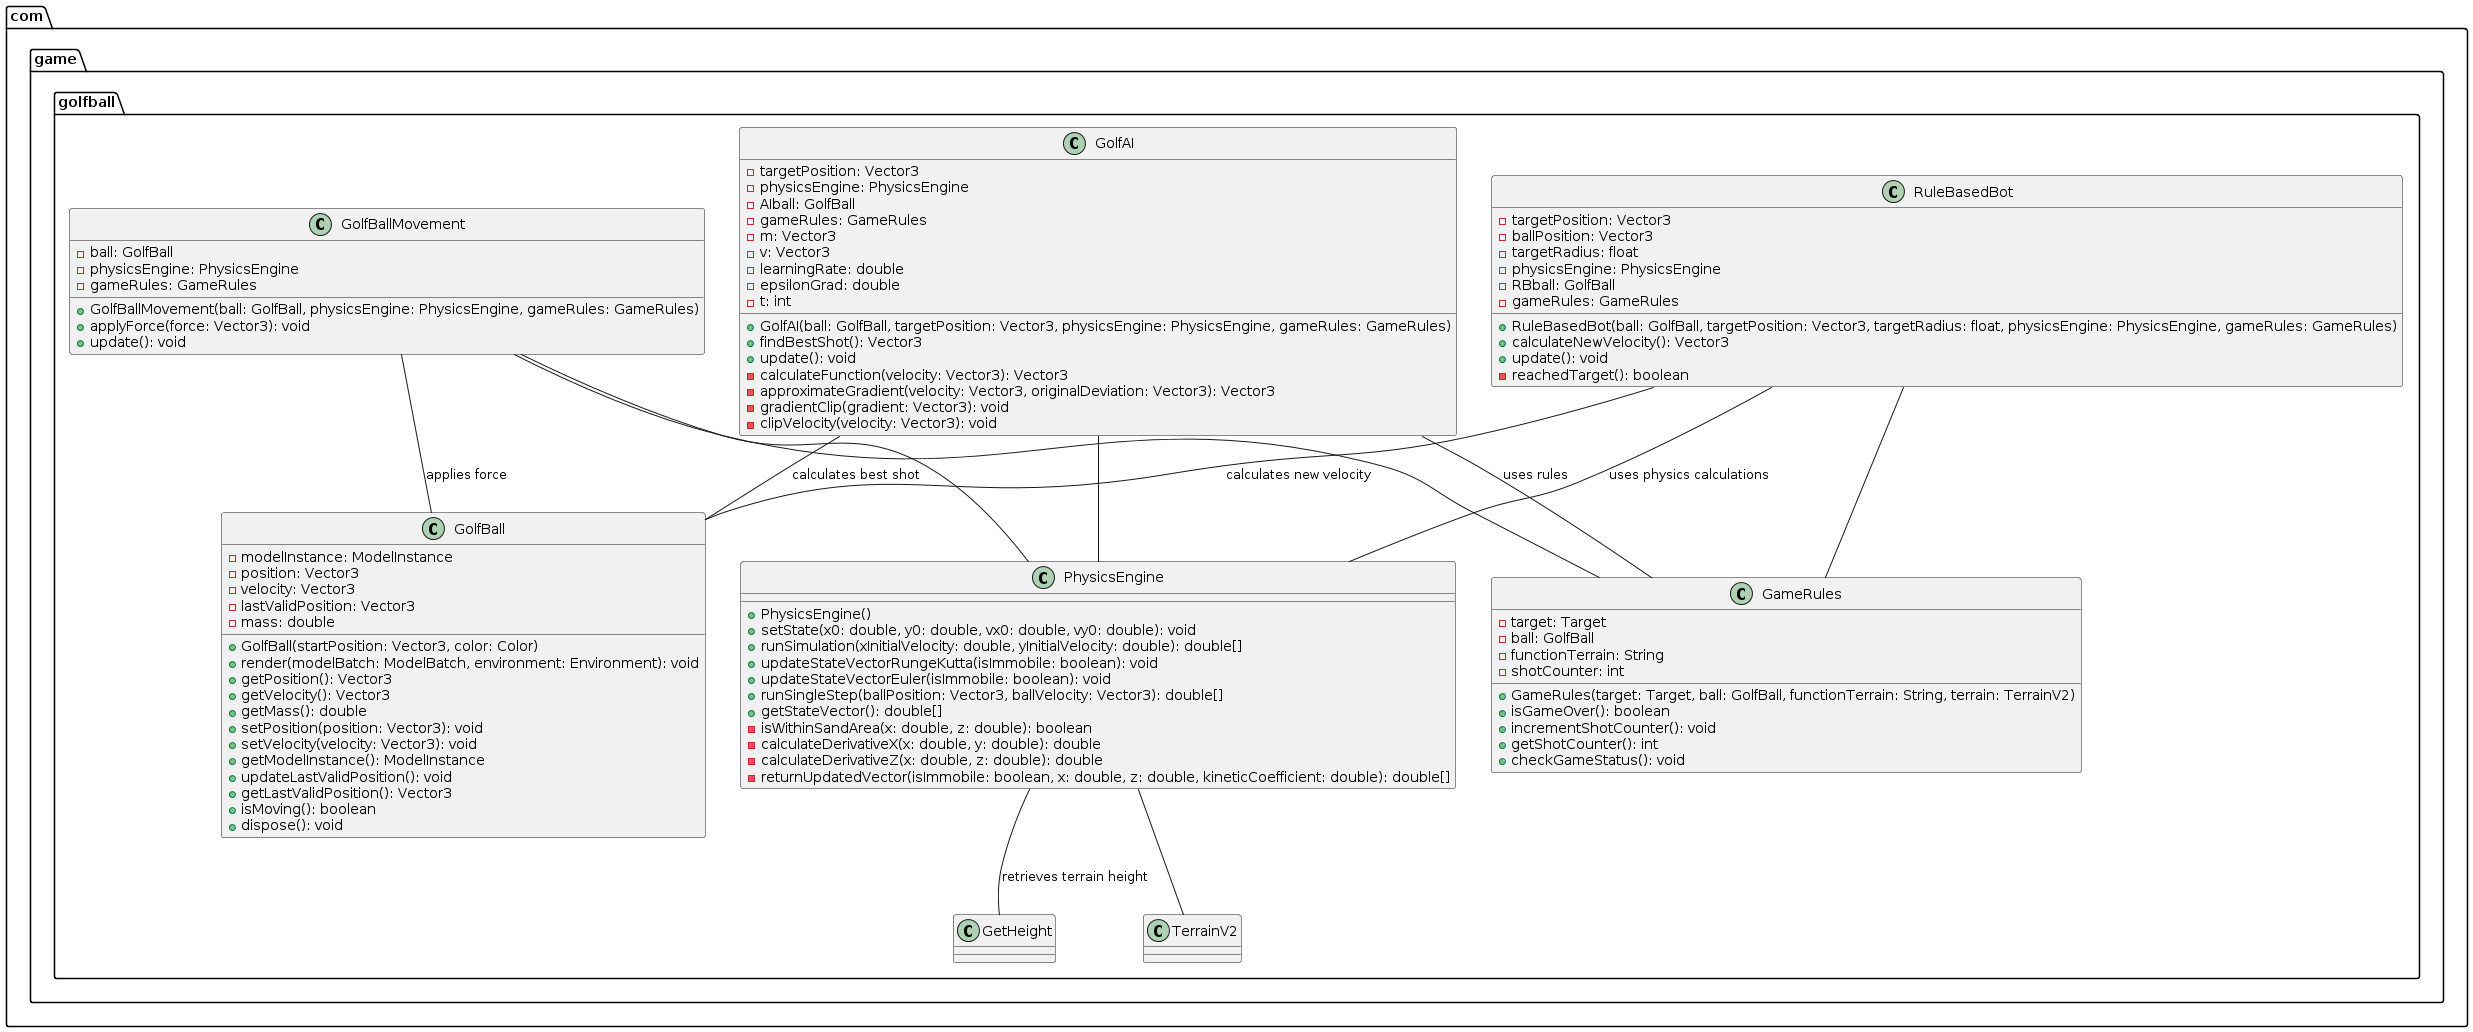

The diagram above was rendered by PlantUML. Its source (embedded in the PNG):
@startuml
package com.game.golfball {

    class GolfBall {
        - modelInstance: ModelInstance
        - position: Vector3
        - velocity: Vector3
        - lastValidPosition: Vector3
        - mass: double
        + GolfBall(startPosition: Vector3, color: Color)
        + render(modelBatch: ModelBatch, environment: Environment): void
        + getPosition(): Vector3
        + getVelocity(): Vector3
        + getMass(): double
        + setPosition(position: Vector3): void
        + setVelocity(velocity: Vector3): void
        + getModelInstance(): ModelInstance
        + updateLastValidPosition(): void
        + getLastValidPosition(): Vector3
        + isMoving(): boolean
        + dispose(): void
    }

    class GolfBallMovement {
        - ball: GolfBall
        - physicsEngine: PhysicsEngine
        - gameRules: GameRules
        + GolfBallMovement(ball: GolfBall, physicsEngine: PhysicsEngine, gameRules: GameRules)
        + applyForce(force: Vector3): void
        + update(): void
    }

    class GolfAI {
        - targetPosition: Vector3
        - physicsEngine: PhysicsEngine
        - AIball: GolfBall
        - gameRules: GameRules
        - m: Vector3
        - v: Vector3
        - learningRate: double
        - epsilonGrad: double
        - t: int
        + GolfAI(ball: GolfBall, targetPosition: Vector3, physicsEngine: PhysicsEngine, gameRules: GameRules)
        + findBestShot(): Vector3
        + update(): void
        - calculateFunction(velocity: Vector3): Vector3
        - approximateGradient(velocity: Vector3, originalDeviation: Vector3): Vector3
        - gradientClip(gradient: Vector3): void
        - clipVelocity(velocity: Vector3): void
    }

    class RuleBasedBot {
        - targetPosition: Vector3
        - ballPosition: Vector3
        - targetRadius: float
        - physicsEngine: PhysicsEngine
        - RBball: GolfBall
        - gameRules: GameRules
        + RuleBasedBot(ball: GolfBall, targetPosition: Vector3, targetRadius: float, physicsEngine: PhysicsEngine, gameRules: GameRules)
        + calculateNewVelocity(): Vector3
        + update(): void
        - reachedTarget(): boolean
    }

    class PhysicsEngine {

        + PhysicsEngine()
        + setState(x0: double, y0: double, vx0: double, vy0: double): void
        + runSimulation(xInitialVelocity: double, yInitialVelocity: double): double[]
        + updateStateVectorRungeKutta(isImmobile: boolean): void
        + updateStateVectorEuler(isImmobile: boolean): void
        + runSingleStep(ballPosition: Vector3, ballVelocity: Vector3): double[]
        + getStateVector(): double[]
        - isWithinSandArea(x: double, z: double): boolean
        - calculateDerivativeX(x: double, y: double): double
        - calculateDerivativeZ(x: double, z: double): double
        - returnUpdatedVector(isImmobile: boolean, x: double, z: double, kineticCoefficient: double): double[]
    }
    class GameRules {
        - target: Target
        - ball: GolfBall
        - functionTerrain: String
        - shotCounter: int
        + GameRules(target: Target, ball: GolfBall, functionTerrain: String, terrain: TerrainV2)
        + isGameOver(): boolean
        + incrementShotCounter(): void
        + getShotCounter(): int
        + checkGameStatus(): void
    }

    GolfBallMovement -- GolfBall : applies force
    GolfBallMovement -- PhysicsEngine 
    GolfBallMovement -- GameRules 

    GolfAI -- GolfBall : calculates best shot
    GolfAI -- PhysicsEngine 
    GolfAI -- GameRules : uses rules

    RuleBasedBot -- GolfBall : calculates new velocity
    RuleBasedBot -- PhysicsEngine : uses physics calculations
    RuleBasedBot -- GameRules 

    PhysicsEngine -- GetHeight : retrieves terrain height
    PhysicsEngine -- TerrainV2 
}
@enduml